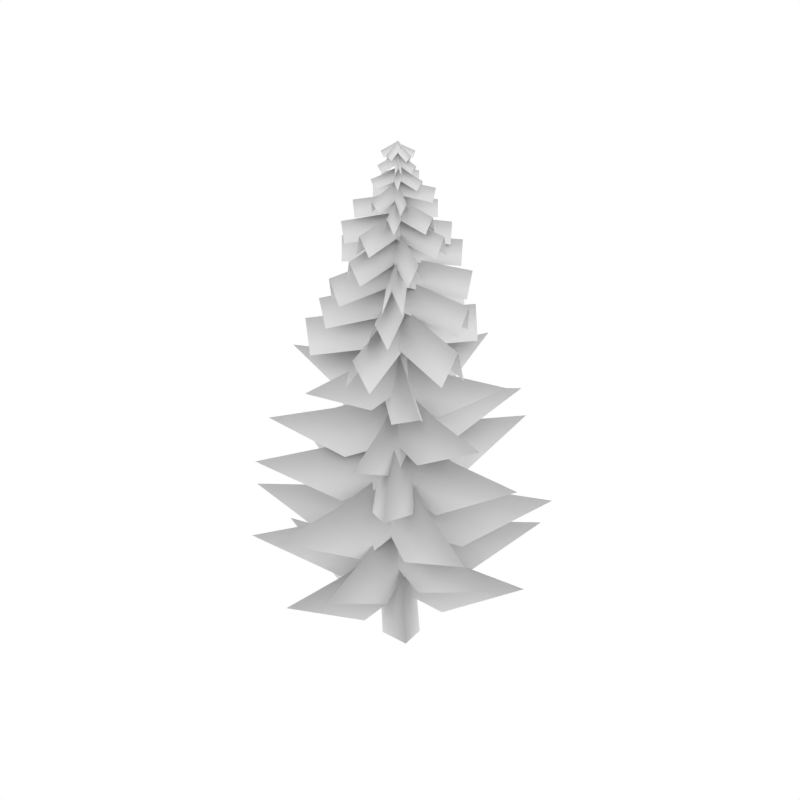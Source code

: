 # Source: Spruce.blend  (saved by Blender 2.79.0; exported with 4.5.12 LTS)
import bpy
from mathutils import Matrix  # noqa: F401  (used for matrix-valued properties, if any)

bpy.ops.wm.read_factory_settings(use_empty=True)
scene = bpy.context.scene
scene.name = 'Scene'

# ---- collections
col_collection_1 = bpy.data.collections.new('Collection 1'); scene.collection.children.link(col_collection_1)
col_collection_2 = bpy.data.collections.new('Collection 2'); scene.collection.children.link(col_collection_2)
col_collection_2.hide_render = True
col_collection_2.hide_viewport = True

# ---- materials (node trees are filled in below, after node groups)
mat_sprucebranch = bpy.data.materials.new('SpruceBranch')
mat_sprucebranch.alpha_threshold = 0.0
mat_sprucebranch.use_transparent_shadow = False
mat_sprucebranch.roughness = 0.5
mat_sprucebranch.specular_intensity = 0.0
mat_sprucetrunk = bpy.data.materials.new('SpruceTrunk')
mat_sprucetrunk.alpha_threshold = 0.0
mat_sprucetrunk.use_transparent_shadow = False
mat_sprucetrunk.roughness = 0.5
mat_sprucetrunk.specular_intensity = 0.0
mat_sprucetrunk.line_color = (0.0, 0.0, 0.0, 1.0)

# ---- material node trees

# ---- world
world_world = bpy.data.worlds.new('World'); scene.world = world_world
world_world.color = (1.0, 1.0, 1.0)
world_world.use_sun_shadow = False
world_world.sun_shadow_jitter_overblur = 0.0
world_world.cycles.sampling_method = 'NONE'
world_world.cycles.sample_map_resolution = 256

# ---- meshes
me_spruce = bpy.data.meshes.new('Spruce')
me_spruce.from_pydata([(0.1928, 10.22, -0.6792), (0.00973, 10.4, -0.3863), (-0.07986, 10.4, -0.4423), (0.1032, 10.22, -0.7352), (2.049e-08, 10.52, -0.4704), (0.1831, 10.34, -0.7633), (0.2468, 10.2, -0.4076), (-0.07968, 10.42, -0.4208), (-0.0754, 10.42, -0.5263), (0.2511, 10.2, -0.5131), (2.794e-08, 10.53, -0.4704), (0.3265, 10.32, -0.4572), (-0.1089, 10.2, -0.6789), (0.09503, 10.43, -0.4406), (0.01477, 10.43, -0.3719), (-0.1891, 10.2, -0.6102), (-3.725e-09, 10.54, -0.4704), (-0.2039, 10.31, -0.7086), (-0.2551, 10.23, -0.3973), (0.04097, 10.43, -0.5512), (0.0897, 10.43, -0.4575), (-0.2063, 10.23, -0.3036), (-9.313e-09, 10.55, -0.4704), (-0.296, 10.35, -0.3165), (-0.0586, 10.23, -0.2247), (-0.05097, 10.44, -0.55), (0.05465, 10.44, -0.5475), (0.04702, 10.23, -0.2223), (7.451e-09, 10.56, -0.4704), (-0.007622, 10.35, -0.1452), (0.311, 9.979, -0.4742), (-0.06664, 10.2, -0.3948), (-0.09144, 10.2, -0.5128), (0.2862, 9.979, -0.5922), (3.166e-08, 10.34, -0.4704), (0.3777, 10.12, -0.5498), (0.1702, 9.992, -0.1801), (-0.09148, 10.19, -0.4844), (-8.051e-05, 10.19, -0.5629), (0.2615, 9.992, -0.2586), (2.421e-08, 10.33, -0.4704), (0.2616, 10.14, -0.1661), (-0.2396, 9.974, -0.2452), (-0.00518, 10.18, -0.5653), (0.09206, 10.18, -0.4941), (-0.1424, 9.974, -0.174), (-5.588e-09, 10.32, -0.4704), (-0.2345, 10.12, -0.1503), (-0.007231, 9.991, -0.8266), (0.07076, 10.16, -0.4217), (-0.0476, 10.16, -0.3989), (-0.1256, 9.991, -0.8038), (3.725e-09, 10.31, -0.4704), (-0.07799, 10.14, -0.8753), (-0.3227, 9.992, -0.6439), (0.0727, 10.15, -0.5093), (0.03387, 10.15, -0.3952), (-0.3616, 9.992, -0.5298), (-1.49e-08, 10.3, -0.4704), (-0.3954, 10.14, -0.605), (-0.3573, 9.655, -0.1817), (-0.009662, 9.85, -0.5733), (0.1034, 9.85, -0.473), (-0.2443, 9.655, -0.08137), (-1.304e-08, 10.04, -0.4704), (-0.3476, 9.845, -0.07875), (-0.4152, 9.653, -0.6351), (0.09069, 9.865, -0.5285), (0.05953, 9.865, -0.3806), (-0.4464, 9.653, -0.4873), (-2.235e-08, 10.05, -0.4704), (-0.5059, 9.841, -0.577), (0.1937, 9.749, -0.0009489), (-0.08716, 9.869, -0.4688), (0.0424, 9.869, -0.5466), (0.3233, 9.749, -0.07873), (2.421e-08, 10.07, -0.4704), (0.2809, 9.947, -0.002569), (0.4183, 9.655, -0.526), (-0.06058, 9.898, -0.3715), (-0.107, 9.898, -0.5153), (0.3719, 9.655, -0.6698), (3.725e-08, 10.08, -0.4704), (0.4788, 9.837, -0.6249), (0.1601, 9.709, -0.9013), (0.06084, 9.903, -0.3869), (-0.08754, 9.903, -0.4156), (0.01174, 9.709, -0.9299), (1.49e-08, 10.09, -0.4704), (0.09927, 9.899, -0.9848), (-0.5859, 9.354, -0.6326), (0.1031, 9.611, -0.56), (0.08218, 9.611, -0.3613), (-0.6069, 9.354, -0.4338), (-3.353e-08, 9.862, -0.4704), (-0.689, 9.605, -0.5429), (-0.1206, 9.282, -1.015), (0.1373, 9.603, -0.4018), (-0.047, 9.603, -0.3243), (-0.3049, 9.282, -0.9378), (-7.451e-09, 9.845, -0.4704), (-0.2579, 9.523, -1.084), (0.5967, 9.407, -0.7789), (0.01201, 9.566, -0.3557), (-0.1052, 9.566, -0.5177), (0.4795, 9.407, -0.9408), (4.284e-08, 9.827, -0.4704), (0.5847, 9.669, -0.8936), (-0.17, 9.28, 0.09542), (-0.08685, 9.56, -0.5833), (0.1115, 9.56, -0.559), (0.02838, 9.28, 0.1197), (3.725e-09, 9.808, -0.4704), (-0.08316, 9.528, 0.2084), (0.421, 9.282, -0.03227), (-0.1346, 9.54, -0.446), (-0.01516, 9.54, -0.6063), (0.5404, 9.282, -0.1926), (4.098e-08, 9.791, -0.4704), (0.5555, 9.533, -0.05667), (0.8159, 8.944, -0.2993), (-0.07547, 9.133, -0.3512), (-0.06113, 9.133, -0.5976), (0.8303, 8.944, -0.5457), (6.147e-08, 9.456, -0.4704), (0.8914, 9.268, -0.4185), (0.2637, 8.996, 0.3397), (-0.1356, 9.152, -0.4661), (0.08556, 9.152, -0.5757), (0.4849, 8.996, 0.2301), (3.166e-08, 9.478, -0.4704), (0.3993, 9.322, 0.3354), (0.4062, 8.982, -1.194), (0.09024, 9.178, -0.3603), (-0.1406, 9.178, -0.4478), (0.1753, 8.982, -1.281), (2.608e-08, 9.501, -0.4704), (0.3159, 9.305, -1.304), (-0.6121, 9.003, -1.03), (0.128, 9.2, -0.5332), (-0.009528, 9.2, -0.3282), (-0.7497, 9.003, -0.8246), (-3.539e-08, 9.523, -0.4704), (-0.7401, 9.326, -0.9668), (-0.7964, 9.045, -0.1976), (-0.0006038, 9.219, -0.609), (0.1128, 9.219, -0.3898), (-0.6831, 9.045, 0.02167), (-3.912e-08, 9.544, -0.4704), (-0.7958, 9.37, -0.05898), (-0.1445, 8.581, 0.5857), (-0.1572, 8.802, -0.5486), (0.1554, 8.802, -0.5521), (0.168, 8.581, 0.5822), (7.451e-09, 9.213, -0.4704), (0.01265, 8.993, 0.6639), (-0.9809, 8.528, -0.0961), (0.001795, 8.777, -0.6509), (0.1555, 8.777, -0.3787), (-0.8272, 8.528, 0.1761), (-5.029e-08, 9.186, -0.4704), (-0.9826, 8.937, 0.08439), (-0.5872, 8.502, -1.341), (0.1759, 8.75, -0.5098), (-0.05435, 8.75, -0.2985), (-0.8175, 8.502, -1.13), (-3.725e-08, 9.159, -0.4704), (-0.7631, 8.911, -1.302), (1.066, 8.52, -0.3079), (-0.07229, 8.716, -0.3146), (-0.07045, 8.716, -0.6271), (1.068, 8.52, -0.6204), (7.451e-08, 9.129, -0.4704), (1.139, 8.932, -0.4637), (0.6578, 8.453, -1.296), (0.09195, 8.692, -0.3172), (-0.1787, 8.692, -0.4736), (0.3872, 8.453, -1.452), (4.098e-08, 9.102, -0.4704), (0.5658, 8.863, -1.449), (-0.3719, 7.947, -1.647), (0.2086, 8.226, -0.4597), (-0.1196, 8.226, -0.2992), (-0.7001, 7.947, -1.487), (-2.794e-08, 8.705, -0.4704), (-0.5805, 8.426, -1.658), (0.8532, 8.024, -1.399), (0.104, 8.254, -0.2986), (-0.198, 8.254, -0.5043), (0.5512, 8.024, -1.604), (5.215e-08, 8.737, -0.4704), (0.7492, 8.507, -1.571), (-1.228, 8.004, -0.4689), (0.07652, 8.293, -0.6668), (0.1313, 8.293, -0.3056), (-1.173, 8.004, -0.1077), (-7.078e-08, 8.772, -0.4704), (-1.304, 8.482, -0.2725), (-0.2767, 8.034, 0.7252), (-0.1739, 8.325, -0.5899), (0.1903, 8.325, -0.5614), (0.0876, 8.034, 0.7537), (1.863e-09, 8.803, -0.4704), (-0.1027, 8.512, 0.8447), (0.9302, 8.096, 0.3586), (-0.1784, 8.354, -0.369), (0.02212, 8.354, -0.6744), (1.131, 8.096, 0.05316), (7.264e-08, 8.835, -0.4704), (1.109, 8.577, 0.2572), (0.6176, 7.589, 0.7542), (-0.2236, 7.873, -0.4386), (0.105, 7.873, -0.6703), (0.9462, 7.589, 0.5224), (5.774e-08, 8.402, -0.4704), (0.8412, 8.118, 0.7223), (-0.7662, 7.52, 0.642), (-0.1298, 7.841, -0.663), (0.2317, 7.841, -0.4867), (-0.4048, 7.52, 0.8183), (-3.166e-08, 8.367, -0.4704), (-0.6364, 8.047, 0.8346), (-1.258, 7.487, -0.9649), (0.1577, 7.806, -0.6406), (0.06786, 7.806, -0.2486), (-1.348, 7.487, -0.5729), (-7.823e-08, 8.333, -0.4704), (-1.416, 8.013, -0.7947), (1.249, 7.51, -1.076), (0.03714, 7.763, -0.2525), (-0.189, 7.763, -0.585), (1.023, 7.51, -1.409), (7.823e-08, 8.294, -0.4704), (1.212, 8.041, -1.294), (0.0945, 7.425, -1.825), (0.2092, 7.732, -0.3752), (-0.1917, 7.732, -0.3434), (-0.3064, 7.425, -1.794), (0.0, 8.259, -0.4704), (-0.1147, 7.952, -1.921), (-1.24, 6.853, 0.318), (-0.05155, 7.185, -0.7138), (0.2337, 7.185, -0.3852), (-0.9549, 6.853, 0.6466), (-6.519e-08, 7.756, -0.4704), (-1.189, 7.423, 0.5614), (-1.33, 6.945, -1.168), (0.1658, 7.219, -0.6428), (0.02167, 7.219, -0.2322), (-1.474, 6.945, -0.7574), (-8.382e-08, 7.794, -0.4704), (-1.496, 7.52, -0.9956), (0.3779, 6.92, 0.9422), (-0.2494, 7.266, -0.4983), (0.1495, 7.266, -0.672), (0.7768, 6.92, 0.7685), (4.284e-08, 7.835, -0.4704), (0.6273, 7.49, 0.9701), (1.461, 6.957, -0.5183), (-0.0842, 7.303, -0.2337), (-0.163, 7.303, -0.6616), (1.382, 6.957, -0.9462), (9.872e-08, 7.873, -0.4704), (1.545, 7.526, -0.755), (0.6691, 7.031, -1.795), (0.1714, 7.338, -0.2962), (-0.2415, 7.338, -0.4334), (0.2562, 7.031, -1.932), (3.539e-08, 7.91, -0.4704), (0.4977, 7.603, -1.969), (1.694, 6.224, 0.2627), (-0.2036, 6.605, -0.2448), (-0.06377, 6.605, -0.7675), (1.833, 6.224, -0.26), (1.192e-07, 7.317, -0.4704), (1.897, 6.936, 0.03709), (0.167, 6.131, 1.339), (-0.3001, 6.563, -0.5575), (0.2253, 6.563, -0.6869), (0.6924, 6.131, 1.21), (3.353e-08, 7.271, -0.4704), (0.4671, 6.84, 1.426), (-1.726, 6.086, 0.1027), (0.01627, 6.516, -0.7821), (0.2613, 6.516, -0.2997), (-1.481, 6.086, 0.5852), (-9.872e-08, 7.224, -0.4704), (-1.742, 6.795, 0.4144), (0.768, 6.117, -2.173), (0.2262, 6.458, -0.2773), (-0.2941, 6.458, -0.426), (0.2477, 6.117, -2.321), (3.725e-08, 7.172, -0.4704), (0.5418, 6.831, -2.366), (-0.06581, 5.32, -0.11), (-0.288, 5.32, -0.6968), (1.304e-07, 6.14, -0.4704), (2.138, 5.777, -1.28), (1.045, 5.048, -0.5307), (0.8228, 5.048, -1.118), (1.057, 5.879, -0.8707), (-0.3524, 5.396, -0.3437), (0.0649, 5.396, -0.8393), (1.118e-07, 6.243, -0.4704), (1.808, 5.89, 1.052), (0.5876, 5.125, 0.4479), (1.005, 5.125, -0.04768), (0.8945, 5.984, 0.2828), (0.04881, 5.455, -0.8359), (0.2617, 5.451, -0.2226), (-1.285e-07, 6.307, -0.4704), (-2.246, 6.016, 0.3076), (-1.121, 5.217, -0.431), (-0.9083, 5.213, 0.1823), (-1.113, 6.079, -0.08518), (0.2687, 5.539, -0.2107), (-0.3622, 5.539, -0.3785), (4.098e-08, 6.395, -0.4704), (0.6127, 6.06, -2.775), (0.5875, 5.278, -1.41), (-0.04344, 5.278, -1.578), (0.3033, 6.144, -1.611), (0.377, 5.619, -0.6006), (-0.01005, 5.619, -0.07174), (-1.08e-07, 6.467, -0.4704), (-1.915, 6.006, -1.872), (-0.6155, 5.292, -1.327), (-1.003, 5.292, -0.7981), (-0.9443, 6.154, -1.161), (-0.2889, 5.681, -0.7464), (0.3596, 5.681, -0.6444), (-1.676e-08, 6.531, -0.4704), (-0.3693, 6.069, 1.877), (-0.4803, 5.354, 0.4707), (0.1682, 5.354, 0.5727), (-0.1821, 6.217, 0.6876), (0.3179, 4.715, -0.7978), (0.1954, 4.715, -0.05802), (-1.527e-07, 5.686, -0.4704), (-2.678, 5.158, -0.9138), (-1.071, 4.341, -1.028), (-1.193, 4.341, -0.2879), (-1.321, 5.327, -0.6891), (0.1452, 4.644, -0.03864), (-0.4553, 4.644, -0.4856), (9.872e-08, 5.613, -0.4704), (1.618, 5.086, -2.644), (0.984, 4.27, -1.166), (0.3835, 4.27, -1.613), (0.798, 5.255, -1.543), (-0.2991, 4.553, -0.1658), (-0.1017, 4.553, -0.885), (1.583e-07, 5.531, -0.4704), (2.627, 5.148, 0.2506), (1.068, 4.254, 0.2093), (1.265, 4.254, -0.5099), (1.3, 5.244, -0.1134), (0.417, 4.457, -0.4113), (-0.2855, 4.453, -0.1737), (-4.657e-08, 5.43, -0.4704), (-0.868, 5.097, -3.043), (-0.03471, 4.184, -1.752), (-0.7372, 4.18, -1.514), (-0.4298, 5.169, -1.746), (-0.1415, 4.389, -0.8742), (0.4208, 4.389, -0.3929), (-1.006e-07, 5.357, -0.4704), (-1.755, 4.954, 1.581), (-1.054, 4.08, 0.1923), (-0.4921, 4.08, 0.6736), (-0.8686, 5.061, 0.5444), (-0.4111, 4.302, -0.5489), (0.2612, 4.302, -0.7974), (5.774e-08, 5.239, -0.4704), (0.9051, 4.825, 1.979), (0.05928, 3.992, 0.7239), (0.7316, 3.992, 0.4754), (0.4475, 4.94, 0.7406), (0.2319, 3.193, -0.8808), (0.2547, 3.193, -0.07377), (-1.714e-07, 4.247, -0.4704), (-2.94, 3.782, -0.3876), (-1.296, 2.843, -0.8377), (-1.273, 2.843, -0.03073), (-1.454, 3.912, -0.4295), (0.4818, 3.29, -0.4759), (-0.2344, 3.29, -0.0494), (-8.941e-08, 4.381, -0.4704), (-1.556, 3.927, -3.083), (-0.3271, 2.943, -1.834), (-1.043, 2.943, -1.408), (-0.7697, 4.048, -1.763), (-0.2134, 3.367, -0.04676), (-0.2137, 3.362, -0.882), (1.844e-07, 4.464, -0.4704), (3.058, 4.088, -0.4693), (1.38, 3.06, -0.04557), (1.379, 3.056, -0.8808), (1.516, 4.169, -0.4693), (-0.2172, 3.475, -0.8994), (0.4791, 3.475, -0.4295), (-9.872e-08, 4.577, -0.4704), (-1.716, 4.146, 2.072), (-1.11, 3.139, 0.4237), (-0.414, 3.139, 0.8936), (-0.8497, 4.254, 0.7885), (-0.5131, 3.578, -0.4711), (0.1803, 3.578, -0.9508), (1.043e-07, 4.669, -0.4704), (1.736, 4.076, 2.04), (0.3871, 3.157, 0.8302), (1.08, 3.157, 0.3505), (0.8564, 4.266, 0.7677), (0.2348, 3.658, -0.01318), (-0.5105, 3.658, -0.4106), (8.754e-08, 4.752, -0.4704), (1.439, 4.157, -3.169), (0.9806, 3.236, -1.412), (0.2353, 3.236, -1.809), (0.7096, 4.347, -1.801), (0.459, 2.613, -0.152), (-0.459, 2.613, -0.152), (1.863e-09, 3.801, -0.4704), (2.049e-08, 3.155, -3.794), (0.459, 2.154, -1.875), (-0.459, 2.154, -1.875), (1.304e-08, 3.362, -2.11), (-0.4924, 2.525, -0.2087), (-0.07274, 2.525, -1.023), (1.751e-07, 3.712, -0.4704), (2.949, 3.067, 1.049), (1.036, 2.068, 0.579), (1.456, 2.068, -0.2356), (1.455, 3.273, 0.279), (-0.4277, 2.414, -0.7708), (0.4804, 2.414, -0.6761), (-1.863e-08, 3.611, -0.4704), (-0.3456, 3.142, 2.846), (-0.6075, 2.048, 0.9549), (0.3006, 2.048, 1.05), (-0.1711, 3.26, 1.172), (0.01199, 2.296, 0.04504), (-0.4154, 2.291, -0.7559), (1.751e-07, 3.488, -0.4704), (2.933, 3.08, -2.033), (1.54, 1.963, -0.7685), (1.113, 1.958, -1.569), (1.454, 3.168, -1.244), (0.4593, 2.213, -0.7221), (-0.009496, 2.213, 0.05325), (-1.658e-07, 3.399, -0.4704), (-2.828, 2.905, -2.181), (-1.011, 1.835, -1.611), (-1.48, 1.835, -0.836), (-1.399, 3.036, -1.317), (0.01259, 2.107, -0.9826), (0.4471, 2.107, -0.2203), (-1.621e-07, 3.253, -0.4704), (-2.777, 2.747, 1.112), (-1.431, 1.727, -0.16), (-0.996, 1.727, 0.6023), (-1.373, 2.888, 0.3122), (0.4775, 1.142, -0.3358), (-0.3419, 1.142, -0.111), (-4.657e-08, 2.251, -0.4704), (-0.8188, 1.761, -3.455), (0.05193, 0.7732, -1.887), (-0.7674, 0.7732, -1.662), (-0.4049, 1.898, -1.946), (0.1259, 1.244, 0.02085), (-0.489, 1.244, -0.6049), (1.36e-07, 2.392, -0.4704), (2.283, 1.914, -2.713), (1.313, 0.8781, -1.145), (0.6979, 0.8781, -1.771), (1.129, 2.041, -1.58), (-0.4864, 1.324, -0.5828), (0.3675, 1.32, -0.7916), (4.657e-08, 2.479, -0.4704), (0.7625, 2.084, 2.656), (-0.08982, 1.002, 1.046), (0.7641, 0.9969, 0.8372), (0.3774, 2.169, 1.08), (0.3844, 1.439, -0.7996), (0.07778, 1.439, 0.02961), (-1.77e-07, 2.598, -0.4704), (-3.028, 2.144, -1.59), (-1.191, 1.085, -1.382), (-1.498, 1.085, -0.553), (-1.499, 2.258, -1.025), (-0.1274, 1.546, -0.9951), (0.5361, 1.546, -0.406), (-1.248e-07, 2.695, -0.4704), (-2.133, 2.071, 1.932), (-1.233, 1.103, 0.2501), (-0.5695, 1.103, 0.8393), (-1.052, 2.271, 0.7144), (-0.4088, 1.631, -0.1162), (-0.1887, 1.631, -0.9774), (1.844e-07, 2.782, -0.4704), (3.118, 2.156, 0.3267), (1.207, 1.187, 0.297), (1.428, 1.187, -0.5642), (1.538, 2.357, -0.07727), (-0.1717, 0.7279, -0.000648), (-0.3799, 0.7279, -0.7957), (1.695e-07, 1.792, -0.4704), (2.879, 1.214, -1.224), (1.32, 0.3174, -0.3914), (1.112, 0.3174, -1.186), (1.42, 1.399, -0.8421), (-0.3383, 0.6497, -0.8376), (0.4624, 0.6497, -0.6588), (-3.725e-08, 1.712, -0.4704), (-0.6472, 1.135, 2.429), (-0.6739, 0.2399, 0.6652), (0.1269, 0.2399, 0.844), (-0.3192, 1.319, 0.9594), (0.1632, 0.5501, -0.9089), (0.2871, 0.5501, -0.101), (-1.732e-07, 1.622, -0.4704), (-2.951, 1.202, -0.01764), (-1.372, 0.2227, -0.6734), (-1.248, 0.2227, 0.1346), (-1.461, 1.308, -0.2462), (-0.4437, 0.4445, -0.3431), (0.1531, 0.4401, -0.895), (1.192e-07, 1.512, -0.4704), (2.019, 1.147, 1.716), (0.6075, 0.146, 0.7961), (1.204, 0.1416, 0.2443), (1.0, 1.225, 0.6136), (0.3221, 0.3701, -0.1296), (-0.4557, 0.3701, -0.3599), (5.029e-08, 1.432, -0.4704), (0.8398, 0.9894, -3.308), (0.7588, 0.03172, -1.605), (-0.01901, 0.03172, -1.835), (0.4155, 1.107, -1.874), (-1.07, 6.002, -1.952), (0.2983, 6.416, -0.5523), (-0.08861, 6.416, -0.174), (-1.457, 6.002, -1.574), (-7.637e-08, 7.126, -0.4704), (-1.368, 6.712, -1.87), (0.4465, 0.2755, -0.5757), (-0.1153, 0.2755, -0.02644), (-1.173e-07, 1.301, -0.4704), (-2.001, 0.8482, -2.517), (-0.5932, -0.06523, -1.639), (-1.155, -0.06523, -1.09), (-0.9893, 0.9748, -1.482), (-7.451e-09, 10.65, -0.4704), (-0.09799, 4.33, -0.527), (0.1708, -0.3659, -0.569), (0.09799, 4.33, -0.527), (0.1708, -0.3659, -0.3718), (0.09799, 4.33, -0.4138), (-1.863e-08, -0.3659, -0.2731), (-1.304e-08, 4.33, -0.3573), (-0.1708, -0.3659, -0.3718), (-0.09799, 4.33, -0.4138), (-1.863e-09, -0.3659, -0.6677), (-3.725e-09, 4.33, -0.5836), (-0.1708, -0.3659, -0.569)], [], [(0, 5, 4, 1), (5, 3, 2, 4), (6, 11, 10, 7), (11, 9, 8, 10), (12, 17, 16, 13), (17, 15, 14, 16), (18, 23, 22, 19), (23, 21, 20, 22), (24, 29, 28, 25), (29, 27, 26, 28), (30, 35, 34, 31), (35, 33, 32, 34), (36, 41, 40, 37), (41, 39, 38, 40), (42, 47, 46, 43), (47, 45, 44, 46), (48, 53, 52, 49), (53, 51, 50, 52), (54, 59, 58, 55), (59, 57, 56, 58), (60, 65, 64, 61), (65, 63, 62, 64), (66, 71, 70, 67), (71, 69, 68, 70), (72, 77, 76, 73), (77, 75, 74, 76), (78, 83, 82, 79), (83, 81, 80, 82), (84, 89, 88, 85), (89, 87, 86, 88), (90, 95, 94, 91), (95, 93, 92, 94), (96, 101, 100, 97), (101, 99, 98, 100), (102, 107, 106, 103), (107, 105, 104, 106), (108, 113, 112, 109), (113, 111, 110, 112), (114, 119, 118, 115), (119, 117, 116, 118), (120, 125, 124, 121), (125, 123, 122, 124), (126, 131, 130, 127), (131, 129, 128, 130), (132, 137, 136, 133), (137, 135, 134, 136), (138, 143, 142, 139), (143, 141, 140, 142), (144, 149, 148, 145), (149, 147, 146, 148), (150, 155, 154, 151), (155, 153, 152, 154), (156, 161, 160, 157), (161, 159, 158, 160), (162, 167, 166, 163), (167, 165, 164, 166), (168, 173, 172, 169), (173, 171, 170, 172), (174, 179, 178, 175), (179, 177, 176, 178), (180, 185, 184, 181), (185, 183, 182, 184), (186, 191, 190, 187), (191, 189, 188, 190), (192, 197, 196, 193), (197, 195, 194, 196), (198, 203, 202, 199), (203, 201, 200, 202), (204, 209, 208, 205), (209, 207, 206, 208), (210, 215, 214, 211), (215, 213, 212, 214), (216, 221, 220, 217), (221, 219, 218, 220), (222, 227, 226, 223), (227, 225, 224, 226), (228, 233, 232, 229), (233, 231, 230, 232), (234, 239, 238, 235), (239, 237, 236, 238), (240, 245, 244, 241), (245, 243, 242, 244), (246, 251, 250, 247), (251, 249, 248, 250), (252, 257, 256, 253), (257, 255, 254, 256), (258, 263, 262, 259), (263, 261, 260, 262), (264, 269, 268, 265), (269, 267, 266, 268), (270, 275, 274, 271), (275, 273, 272, 274), (276, 281, 280, 277), (281, 279, 278, 280), (282, 287, 286, 283), (287, 285, 284, 286), (288, 293, 292, 289), (293, 291, 290, 292), (294, 298, 300, 296), (299, 295, 296, 300), (297, 300, 298), (299, 300, 297), (301, 305, 307, 303), (306, 302, 303, 307), (304, 307, 305), (306, 307, 304), (308, 312, 314, 310), (313, 309, 310, 314), (311, 314, 312), (313, 314, 311), (315, 319, 321, 317), (320, 316, 317, 321), (318, 321, 319), (320, 321, 318), (322, 326, 328, 324), (327, 323, 324, 328), (325, 328, 326), (327, 328, 325), (329, 333, 335, 331), (334, 330, 331, 335), (332, 335, 333), (334, 335, 332), (336, 340, 342, 338), (341, 337, 338, 342), (339, 342, 340), (341, 342, 339), (343, 347, 349, 345), (348, 344, 345, 349), (346, 349, 347), (348, 349, 346), (350, 354, 356, 352), (355, 351, 352, 356), (353, 356, 354), (355, 356, 353), (357, 361, 363, 359), (362, 358, 359, 363), (360, 363, 361), (362, 363, 360), (364, 368, 370, 366), (369, 365, 366, 370), (367, 370, 368), (369, 370, 367), (371, 375, 377, 373), (376, 372, 373, 377), (374, 377, 375), (376, 377, 374), (378, 382, 384, 380), (383, 379, 380, 384), (381, 384, 382), (383, 384, 381), (385, 389, 391, 387), (390, 386, 387, 391), (388, 391, 389), (390, 391, 388), (392, 396, 398, 394), (397, 393, 394, 398), (395, 398, 396), (397, 398, 395), (399, 403, 405, 401), (404, 400, 401, 405), (402, 405, 403), (404, 405, 402), (406, 410, 412, 408), (411, 407, 408, 412), (409, 412, 410), (411, 412, 409), (413, 417, 419, 415), (418, 414, 415, 419), (416, 419, 417), (418, 419, 416), (420, 424, 426, 422), (425, 421, 422, 426), (423, 426, 424), (425, 426, 423), (427, 431, 433, 429), (432, 428, 429, 433), (430, 433, 431), (432, 433, 430), (434, 438, 440, 436), (439, 435, 436, 440), (437, 440, 438), (439, 440, 437), (441, 445, 447, 443), (446, 442, 443, 447), (444, 447, 445), (446, 447, 444), (448, 452, 454, 450), (453, 449, 450, 454), (451, 454, 452), (453, 454, 451), (455, 459, 461, 457), (460, 456, 457, 461), (458, 461, 459), (460, 461, 458), (462, 466, 468, 464), (467, 463, 464, 468), (465, 468, 466), (467, 468, 465), (469, 473, 475, 471), (474, 470, 471, 475), (472, 475, 473), (474, 475, 472), (476, 480, 482, 478), (481, 477, 478, 482), (479, 482, 480), (481, 482, 479), (483, 487, 489, 485), (488, 484, 485, 489), (486, 489, 487), (488, 489, 486), (490, 494, 496, 492), (495, 491, 492, 496), (493, 496, 494), (495, 496, 493), (497, 501, 503, 499), (502, 498, 499, 503), (500, 503, 501), (502, 503, 500), (504, 508, 510, 506), (509, 505, 506, 510), (507, 510, 508), (509, 510, 507), (511, 515, 517, 513), (516, 512, 513, 517), (514, 517, 515), (516, 517, 514), (518, 522, 524, 520), (523, 519, 520, 524), (521, 524, 522), (523, 524, 521), (525, 529, 531, 527), (530, 526, 527, 531), (528, 531, 529), (530, 531, 528), (532, 536, 538, 534), (537, 533, 534, 538), (535, 538, 536), (537, 538, 535), (539, 544, 543, 540), (544, 542, 541, 543), (545, 549, 551, 547), (550, 546, 547, 551), (548, 551, 549), (550, 551, 548), (563, 553, 552), (562, 564, 553, 563), (561, 552, 553), (560, 561, 553, 564), (559, 552, 561), (558, 559, 561, 560), (557, 552, 559), (556, 557, 559, 558), (555, 552, 557), (554, 555, 557, 556), (563, 552, 555), (562, 563, 555, 554)])
me_spruce.polygons.foreach_set('use_smooth', [True] * 256)
me_spruce.polygons.foreach_set('material_index', [0, 0, 0, 0, 0, 0, 0, 0, 0, 0, 0, 0, 0, 0, 0, 0, 0, 0, 0, 0, 0, 0, 0, 0, 0, 0, 0, 0, 0, 0, 0, 0, 0, 0, 0, 0, 0, 0, 0, 0, 0, 0, 0, 0, 0, 0, 0, 0, 0, 0, 0, 0, 0, 0, 0, 0, 0, 0, 0, 0, 0, 0, 0, 0, 0, 0, 0, 0, 0, 0, 0, 0, 0, 0, 0, 0, 0, 0, 0, 0, 0, 0, 0, 0, 0, 0, 0, 0, 0, 0, 0, 0, 0, 0, 0, 0, 0, 0, 0, 0, 0, 0, 0, 0, 0, 0, 0, 0, 0, 0, 0, 0, 0, 0, 0, 0, 0, 0, 0, 0, 0, 0, 0, 0, 0, 0, 0, 0, 0, 0, 0, 0, 0, 0, 0, 0, 0, 0, 0, 0, 0, 0, 0, 0, 0, 0, 0, 0, 0, 0, 0, 0, 0, 0, 0, 0, 0, 0, 0, 0, 0, 0, 0, 0, 0, 0, 0, 0, 0, 0, 0, 0, 0, 0, 0, 0, 0, 0, 0, 0, 0, 0, 0, 0, 0, 0, 0, 0, 0, 0, 0, 0, 0, 0, 0, 0, 0, 0, 0, 0, 0, 0, 0, 0, 0, 0, 0, 0, 0, 0, 0, 0, 0, 0, 0, 0, 0, 0, 0, 0, 0, 0, 0, 0, 0, 0, 0, 0, 0, 0, 0, 0, 0, 0, 0, 0, 0, 0, 0, 0, 0, 0, 0, 0, 1, 1, 1, 1, 1, 1, 1, 1, 1, 1, 1, 1])
_uv = me_spruce.uv_layers.new(name='UVMap')
_uv.uv.foreach_set('vector', [1.0, 0.9965, 0.5, 0.9965, 0.5, 0.0124, 1.0, 0.0124, 0.5, 0.9965, 1.006e-06, 0.9965, 0.0, 0.0124, 0.5, 0.0124, 1.0, 0.9965, 0.5, 0.9965, 0.5, 0.0124, 1.0, 0.0124, 0.5, 0.9965, 1.006e-06, 0.9965, 0.0, 0.0124, 0.5, 0.0124, 1.0, 0.9965, 0.5, 0.9965, 0.5, 0.0124, 1.0, 0.0124, 0.5, 0.9965, 1.006e-06, 0.9965, 0.0, 0.0124, 0.5, 0.0124, 1.0, 0.9965, 0.5, 0.9965, 0.5, 0.0124, 1.0, 0.0124, 0.5, 0.9965, 1.006e-06, 0.9965, 0.0, 0.0124, 0.5, 0.0124, 1.0, 0.9965, 0.5, 0.9965, 0.5, 0.0124, 1.0, 0.0124, 0.5, 0.9965, 1.006e-06, 0.9965, 0.0, 0.0124, 0.5, 0.0124, 1.0, 0.9965, 0.5, 0.9965, 0.5, 0.0124, 1.0, 0.0124, 0.5, 0.9965, 1.006e-06, 0.9965, 0.0, 0.0124, 0.5, 0.0124, 1.0, 0.9965, 0.5, 0.9965, 0.5, 0.0124, 1.0, 0.0124, 0.5, 0.9965, 1.006e-06, 0.9965, 0.0, 0.0124, 0.5, 0.0124, 1.0, 0.9965, 0.5, 0.9965, 0.5, 0.0124, 1.0, 0.0124, 0.5, 0.9965, 1.006e-06, 0.9965, 0.0, 0.0124, 0.5, 0.0124, 1.0, 0.9965, 0.5, 0.9965, 0.5, 0.0124, 1.0, 0.0124, 0.5, 0.9965, 1.006e-06, 0.9965, 0.0, 0.0124, 0.5, 0.0124, 1.0, 0.9965, 0.5, 0.9965, 0.5, 0.0124, 1.0, 0.0124, 0.5, 0.9965, 1.006e-06, 0.9965, 0.0, 0.0124, 0.5, 0.0124, 1.0, 0.9965, 0.5, 0.9965, 0.5, 0.0124, 1.0, 0.0124, 0.5, 0.9965, 1.006e-06, 0.9965, 0.0, 0.0124, 0.5, 0.0124, 1.0, 0.9965, 0.5, 0.9965, 0.5, 0.0124, 1.0, 0.0124, 0.5, 0.9965, 1.006e-06, 0.9965, 0.0, 0.0124, 0.5, 0.0124, 1.0, 0.9965, 0.5, 0.9965, 0.5, 0.0124, 1.0, 0.0124, 0.5, 0.9965, 1.006e-06, 0.9965, 0.0, 0.0124, 0.5, 0.0124, 1.0, 0.9965, 0.5, 0.9965, 0.5, 0.0124, 1.0, 0.0124, 0.5, 0.9965, 1.006e-06, 0.9965, 0.0, 0.0124, 0.5, 0.0124, 1.0, 0.9965, 0.5, 0.9965, 0.5, 0.0124, 1.0, 0.0124, 0.5, 0.9965, 1.006e-06, 0.9965, 0.0, 0.0124, 0.5, 0.0124, 1.0, 0.9965, 0.5, 0.9965, 0.5, 0.0124, 1.0, 0.0124, 0.5, 0.9965, 1.006e-06, 0.9965, 0.0, 0.0124, 0.5, 0.0124, 1.0, 0.9965, 0.5, 0.9965, 0.5, 0.0124, 1.0, 0.0124, 0.5, 0.9965, 1.006e-06, 0.9965, 0.0, 0.0124, 0.5, 0.0124, 1.0, 0.9965, 0.5, 0.9965, 0.5, 0.0124, 1.0, 0.0124, 0.5, 0.9965, 1.006e-06, 0.9965, 0.0, 0.0124, 0.5, 0.0124, 1.0, 0.9965, 0.5, 0.9965, 0.5, 0.0124, 1.0, 0.0124, 0.5, 0.9965, 1.006e-06, 0.9965, 0.0, 0.0124, 0.5, 0.0124, 1.0, 0.9965, 0.5, 0.9965, 0.5, 0.0124, 1.0, 0.0124, 0.5, 0.9965, 1.006e-06, 0.9965, 0.0, 0.0124, 0.5, 0.0124, 1.0, 0.9965, 0.5, 0.9965, 0.5, 0.0124, 1.0, 0.0124, 0.5, 0.9965, 1.006e-06, 0.9965, 0.0, 0.0124, 0.5, 0.0124, 1.0, 0.9965, 0.5, 0.9965, 0.5, 0.0124, 1.0, 0.0124, 0.5, 0.9965, 1.006e-06, 0.9965, 0.0, 0.0124, 0.5, 0.0124, 1.0, 0.9965, 0.5, 0.9965, 0.5, 0.0124, 1.0, 0.0124, 0.5, 0.9965, 1.006e-06, 0.9965, 0.0, 0.0124, 0.5, 0.0124, 1.0, 0.9965, 0.5, 0.9965, 0.5, 0.0124, 1.0, 0.0124, 0.5, 0.9965, 1.006e-06, 0.9965, 0.0, 0.0124, 0.5, 0.0124, 1.0, 0.9965, 0.5, 0.9965, 0.5, 0.0124, 1.0, 0.0124, 0.5, 0.9965, 1.006e-06, 0.9965, 0.0, 0.0124, 0.5, 0.0124, 1.0, 0.9965, 0.5, 0.9965, 0.5, 0.0124, 1.0, 0.0124, 0.5, 0.9965, 1.006e-06, 0.9965, 0.0, 0.0124, 0.5, 0.0124, 1.0, 0.9965, 0.5, 0.9965, 0.5, 0.0124, 1.0, 0.0124, 0.5, 0.9965, 1.006e-06, 0.9965, 0.0, 0.0124, 0.5, 0.0124, 1.0, 0.9965, 0.5, 0.9965, 0.5, 0.0124, 1.0, 0.0124, 0.5, 0.9965, 1.006e-06, 0.9965, 0.0, 0.0124, 0.5, 0.0124, 1.0, 0.9965, 0.5, 0.9965, 0.5, 0.0124, 1.0, 0.0124, 0.5, 0.9965, 1.006e-06, 0.9965, 0.0, 0.0124, 0.5, 0.0124, 1.0, 0.9965, 0.5, 0.9965, 0.5, 0.0124, 1.0, 0.0124, 0.5, 0.9965, 1.006e-06, 0.9965, 0.0, 0.0124, 0.5, 0.0124, 1.0, 0.9965, 0.5, 0.9965, 0.5, 0.0124, 1.0, 0.0124, 0.5, 0.9965, 1.006e-06, 0.9965, 0.0, 0.0124, 0.5, 0.0124, 1.0, 0.9965, 0.5, 0.9965, 0.5, 0.0124, 1.0, 0.0124, 0.5, 0.9965, 1.006e-06, 0.9965, 0.0, 0.0124, 0.5, 0.0124, 1.0, 0.9965, 0.5, 0.9965, 0.5, 0.0124, 1.0, 0.0124, 0.5, 0.9965, 1.006e-06, 0.9965, 0.0, 0.0124, 0.5, 0.0124, 1.0, 0.9965, 0.5, 0.9965, 0.5, 0.0124, 1.0, 0.0124, 0.5, 0.9965, 1.006e-06, 0.9965, 0.0, 0.0124, 0.5, 0.0124, 1.0, 0.9965, 0.5, 0.9965, 0.5, 0.0124, 1.0, 0.0124, 0.5, 0.9965, 1.006e-06, 0.9965, 0.0, 0.0124, 0.5, 0.0124, 1.0, 0.9965, 0.5, 0.9965, 0.5, 0.0124, 1.0, 0.0124, 0.5, 0.9965, 1.006e-06, 0.9965, 0.0, 0.0124, 0.5, 0.0124, 1.0, 0.9965, 0.5, 0.9965, 0.5, 0.0124, 1.0, 0.0124, 0.5, 0.9965, 1.006e-06, 0.9965, 0.0, 0.0124, 0.5, 0.0124, 1.0, 0.9965, 0.5, 0.9965, 0.5, 0.0124, 1.0, 0.0124, 0.5, 0.9965, 1.006e-06, 0.9965, 0.0, 0.0124, 0.5, 0.0124, 1.0, 0.9965, 0.5, 0.9965, 0.5, 0.0124, 1.0, 0.0124, 0.5, 0.9965, 1.006e-06, 0.9965, 0.0, 0.0124, 0.5, 0.0124, 1.0, 0.9965, 0.5, 0.9965, 0.5, 0.0124, 1.0, 0.0124, 0.5, 0.9965, 1.006e-06, 0.9965, 0.0, 0.0124, 0.5, 0.0124, 1.0, 0.9965, 0.5, 0.9965, 0.5, 0.0124, 1.0, 0.0124, 0.5, 0.9965, 1.006e-06, 0.9965, 0.0, 0.0124, 0.5, 0.0124, 1.0, 0.9965, 0.5, 0.9965, 0.5, 0.0124, 1.0, 0.0124, 0.5, 0.9965, 1.006e-06, 0.9965, 0.0, 0.0124, 0.5, 0.0124, 1.0, 0.9965, 0.5, 0.9965, 0.5, 0.0124, 1.0, 0.0124, 0.5, 0.9965, 1.006e-06, 0.9965, 0.0, 0.0124, 0.5, 0.0124, 1.0, 0.9965, 0.5, 0.9965, 0.5, 0.0124, 1.0, 0.0124, 0.5, 0.9965, 1.006e-06, 0.9965, 0.0, 0.0124, 0.5, 0.0124, 1.0, 0.9965, 0.5, 0.9965, 0.5, 0.0124, 1.0, 0.0124, 0.5, 0.9965, 1.006e-06, 0.9965, 0.0, 0.0124, 0.5, 0.0124, 1.0, 0.9965, 0.5, 0.9965, 0.5, 0.0124, 1.0, 0.0124, 0.5, 0.9965, 1.006e-06, 0.9965, 0.0, 0.0124, 0.5, 0.0124, 1.0, 0.9965, 0.5, 0.9965, 0.5, 0.0124, 1.0, 0.0124, 0.5, 0.9965, 1.006e-06, 0.9965, 0.0, 0.0124, 0.5, 0.0124, 1.0, 0.9965, 0.5, 0.9965, 0.5, 0.0124, 1.0, 0.0124, 0.5, 0.9965, 1.006e-06, 0.9965, 0.0, 0.0124, 0.5, 0.0124, 1.0, 0.9965, 0.5, 0.9965, 0.5, 0.0124, 1.0, 0.0124, 0.5, 0.9965, 1.006e-06, 0.9965, 0.0, 0.0124, 0.5, 0.0124, 1.0, 0.0124, 1.0, 0.5778, 0.5, 0.5778, 0.5, 0.0124, 4.768e-07, 0.5778, 0.0, 0.0124, 0.5, 0.0124, 0.5, 0.5778, 0.5, 1.01, 0.5, 0.5778, 1.0, 0.5778, 4.768e-07, 0.5778, 0.5, 0.5778, 0.5, 1.01, 1.0, 0.0124, 1.0, 0.5778, 0.5, 0.5778, 0.5, 0.0124, 4.768e-07, 0.5778, 0.0, 0.0124, 0.5, 0.0124, 0.5, 0.5778, 0.5, 1.01, 0.5, 0.5778, 1.0, 0.5778, 4.768e-07, 0.5778, 0.5, 0.5778, 0.5, 1.01, 1.0, 0.0124, 1.0, 0.5778, 0.5, 0.5778, 0.5, 0.0124, 4.768e-07, 0.5778, 0.0, 0.0124, 0.5, 0.0124, 0.5, 0.5778, 0.5, 1.01, 0.5, 0.5778, 1.0, 0.5778, 4.768e-07, 0.5778, 0.5, 0.5778, 0.5, 1.01, 1.0, 0.0124, 1.0, 0.5778, 0.5, 0.5778, 0.5, 0.0124, 4.768e-07, 0.5778, 0.0, 0.0124, 0.5, 0.0124, 0.5, 0.5778, 0.5, 1.01, 0.5, 0.5778, 1.0, 0.5778, 4.768e-07, 0.5778, 0.5, 0.5778, 0.5, 1.01, 1.0, 0.0124, 1.0, 0.5778, 0.5, 0.5778, 0.5, 0.0124, 4.768e-07, 0.5778, 0.0, 0.0124, 0.5, 0.0124, 0.5, 0.5778, 0.5, 1.01, 0.5, 0.5778, 1.0, 0.5778, 4.768e-07, 0.5778, 0.5, 0.5778, 0.5, 1.01, 1.0, 0.0124, 1.0, 0.5778, 0.5, 0.5778, 0.5, 0.0124, 4.768e-07, 0.5778, 0.0, 0.0124, 0.5, 0.0124, 0.5, 0.5778, 0.5, 1.01, 0.5, 0.5778, 1.0, 0.5778, 4.768e-07, 0.5778, 0.5, 0.5778, 0.5, 1.01, 1.0, 0.0124, 1.0, 0.5778, 0.5, 0.5778, 0.5, 0.0124, 4.768e-07, 0.5778, 0.0, 0.0124, 0.5, 0.0124, 0.5, 0.5778, 0.5, 1.01, 0.5, 0.5778, 1.0, 0.5778, 4.768e-07, 0.5778, 0.5, 0.5778, 0.5, 1.01, 1.0, 0.0124, 1.0, 0.5778, 0.5, 0.5778, 0.5, 0.0124, 4.768e-07, 0.5778, 0.0, 0.0124, 0.5, 0.0124, 0.5, 0.5778, 0.5, 1.01, 0.5, 0.5778, 1.0, 0.5778, 4.768e-07, 0.5778, 0.5, 0.5778, 0.5, 1.01, 1.0, 0.0124, 1.0, 0.5778, 0.5, 0.5778, 0.5, 0.0124, 4.768e-07, 0.5778, 0.0, 0.0124, 0.5, 0.0124, 0.5, 0.5778, 0.5, 1.01, 0.5, 0.5778, 1.0, 0.5778, 4.768e-07, 0.5778, 0.5, 0.5778, 0.5, 1.01, 1.0, 0.0124, 1.0, 0.5778, 0.5, 0.5778, 0.5, 0.0124, 4.768e-07, 0.5778, 0.0, 0.0124, 0.5, 0.0124, 0.5, 0.5778, 0.5, 1.01, 0.5, 0.5778, 1.0, 0.5778, 4.768e-07, 0.5778, 0.5, 0.5778, 0.5, 1.01, 1.0, 0.0124, 1.0, 0.5778, 0.5, 0.5778, 0.5, 0.0124, 4.768e-07, 0.5778, 0.0, 0.0124, 0.5, 0.0124, 0.5, 0.5778, 0.5, 1.01, 0.5, 0.5778, 1.0, 0.5778, 4.768e-07, 0.5778, 0.5, 0.5778, 0.5, 1.01, 1.0, 0.0124, 1.0, 0.5778, 0.5, 0.5778, 0.5, 0.0124, 4.768e-07, 0.5778, 0.0, 0.0124, 0.5, 0.0124, 0.5, 0.5778, 0.5, 1.01, 0.5, 0.5778, 1.0, 0.5778, 4.768e-07, 0.5778, 0.5, 0.5778, 0.5, 1.01, 1.0, 0.0124, 1.0, 0.5778, 0.5, 0.5778, 0.5, 0.0124, 4.768e-07, 0.5778, 0.0, 0.0124, 0.5, 0.0124, 0.5, 0.5778, 0.5, 1.01, 0.5, 0.5778, 1.0, 0.5778, 4.768e-07, 0.5778, 0.5, 0.5778, 0.5, 1.01, 1.0, 0.0124, 1.0, 0.5778, 0.5, 0.5778, 0.5, 0.0124, 4.768e-07, 0.5778, 0.0, 0.0124, 0.5, 0.0124, 0.5, 0.5778, 0.5, 1.01, 0.5, 0.5778, 1.0, 0.5778, 4.768e-07, 0.5778, 0.5, 0.5778, 0.5, 1.01, 1.0, 0.0124, 1.0, 0.5778, 0.5, 0.5778, 0.5, 0.0124, 4.768e-07, 0.5778, 0.0, 0.0124, 0.5, 0.0124, 0.5, 0.5778, 0.5, 1.01, 0.5, 0.5778, 1.0, 0.5778, 4.768e-07, 0.5778, 0.5, 0.5778, 0.5, 1.01, 1.0, 0.0124, 1.0, 0.5778, 0.5, 0.5778, 0.5, 0.0124, 4.768e-07, 0.5778, 0.0, 0.0124, 0.5, 0.0124, 0.5, 0.5778, 0.5, 1.01, 0.5, 0.5778, 1.0, 0.5778, 4.768e-07, 0.5778, 0.5, 0.5778, 0.5, 1.01, 1.0, 0.0124, 1.0, 0.5778, 0.5, 0.5778, 0.5, 0.0124, 4.768e-07, 0.5778, 0.0, 0.0124, 0.5, 0.0124, 0.5, 0.5778, 0.5, 1.01, 0.5, 0.5778, 1.0, 0.5778, 4.768e-07, 0.5778, 0.5, 0.5778, 0.5, 1.01, 1.0, 0.0124, 1.0, 0.5778, 0.5, 0.5778, 0.5, 0.0124, 4.768e-07, 0.5778, 0.0, 0.0124, 0.5, 0.0124, 0.5, 0.5778, 0.5, 1.01, 0.5, 0.5778, 1.0, 0.5778, 4.768e-07, 0.5778, 0.5, 0.5778, 0.5, 1.01, 1.0, 0.0124, 1.0, 0.5778, 0.5, 0.5778, 0.5, 0.0124, 4.768e-07, 0.5778, 0.0, 0.0124, 0.5, 0.0124, 0.5, 0.5778, 0.5, 1.01, 0.5, 0.5778, 1.0, 0.5778, 4.768e-07, 0.5778, 0.5, 0.5778, 0.5, 1.01, 1.0, 0.0124, 1.0, 0.5778, 0.5, 0.5778, 0.5, 0.0124, 4.768e-07, 0.5778, 0.0, 0.0124, 0.5, 0.0124, 0.5, 0.5778, 0.5, 1.01, 0.5, 0.5778, 1.0, 0.5778, 4.768e-07, 0.5778, 0.5, 0.5778, 0.5, 1.01, 1.0, 0.0124, 1.0, 0.5778, 0.5, 0.5778, 0.5, 0.0124, 4.768e-07, 0.5778, 0.0, 0.0124, 0.5, 0.0124, 0.5, 0.5778, 0.5, 1.01, 0.5, 0.5778, 1.0, 0.5778, 4.768e-07, 0.5778, 0.5, 0.5778, 0.5, 1.01, 1.0, 0.0124, 1.0, 0.5778, 0.5, 0.5778, 0.5, 0.0124, 4.768e-07, 0.5778, 0.0, 0.0124, 0.5, 0.0124, 0.5, 0.5778, 0.5, 1.01, 0.5, 0.5778, 1.0, 0.5778, 4.768e-07, 0.5778, 0.5, 0.5778, 0.5, 1.01, 1.0, 0.0124, 1.0, 0.5778, 0.5, 0.5778, 0.5, 0.0124, 4.768e-07, 0.5778, 0.0, 0.0124, 0.5, 0.0124, 0.5, 0.5778, 0.5, 1.01, 0.5, 0.5778, 1.0, 0.5778, 4.768e-07, 0.5778, 0.5, 0.5778, 0.5, 1.01, 1.0, 0.0124, 1.0, 0.5778, 0.5, 0.5778, 0.5, 0.0124, 4.768e-07, 0.5778, 0.0, 0.0124, 0.5, 0.0124, 0.5, 0.5778, 0.5, 1.01, 0.5, 0.5778, 1.0, 0.5778, 4.768e-07, 0.5778, 0.5, 0.5778, 0.5, 1.01, 1.0, 0.0124, 1.0, 0.5778, 0.5, 0.5778, 0.5, 0.0124, 4.768e-07, 0.5778, 0.0, 0.0124, 0.5, 0.0124, 0.5, 0.5778, 0.5, 1.01, 0.5, 0.5778, 1.0, 0.5778, 4.768e-07, 0.5778, 0.5, 0.5778, 0.5, 1.01, 1.0, 0.0124, 1.0, 0.5778, 0.5, 0.5778, 0.5, 0.0124, 4.768e-07, 0.5778, 0.0, 0.0124, 0.5, 0.0124, 0.5, 0.5778, 0.5, 1.01, 0.5, 0.5778, 1.0, 0.5778, 4.768e-07, 0.5778, 0.5, 0.5778, 0.5, 1.01, 1.0, 0.0124, 1.0, 0.5778, 0.5, 0.5778, 0.5, 0.0124, 4.768e-07, 0.5778, 0.0, 0.0124, 0.5, 0.0124, 0.5, 0.5778, 0.5, 1.01, 0.5, 0.5778, 1.0, 0.5778, 4.768e-07, 0.5778, 0.5, 0.5778, 0.5, 1.01, 1.0, 0.0124, 1.0, 0.5778, 0.5, 0.5778, 0.5, 0.0124, 4.768e-07, 0.5778, 0.0, 0.0124, 0.5, 0.0124, 0.5, 0.5778, 0.5, 1.01, 0.5, 0.5778, 1.0, 0.5778, 4.768e-07, 0.5778, 0.5, 0.5778, 0.5, 1.01, 1.0, 0.0124, 1.0, 0.5778, 0.5, 0.5778, 0.5, 0.0124, 4.768e-07, 0.5778, 0.0, 0.0124, 0.5, 0.0124, 0.5, 0.5778, 0.5, 1.01, 0.5, 0.5778, 1.0, 0.5778, 4.768e-07, 0.5778, 0.5, 0.5778, 0.5, 1.01, 1.0, 0.0124, 1.0, 0.5778, 0.5, 0.5778, 0.5, 0.0124, 4.768e-07, 0.5778, 0.0, 0.0124, 0.5, 0.0124, 0.5, 0.5778, 0.5, 1.01, 0.5, 0.5778, 1.0, 0.5778, 4.768e-07, 0.5778, 0.5, 0.5778, 0.5, 1.01, 1.0, 0.0124, 1.0, 0.5778, 0.5, 0.5778, 0.5, 0.0124, 4.768e-07, 0.5778, 0.0, 0.0124, 0.5, 0.0124, 0.5, 0.5778, 0.5, 1.01, 0.5, 0.5778, 1.0, 0.5778, 4.768e-07, 0.5778, 0.5, 0.5778, 0.5, 1.01, 1.0, 0.0124, 1.0, 0.5778, 0.5, 0.5778, 0.5, 0.0124, 4.768e-07, 0.5778, 0.0, 0.0124, 0.5, 0.0124, 0.5, 0.5778, 0.5, 1.01, 0.5, 0.5778, 1.0, 0.5778, 4.768e-07, 0.5778, 0.5, 0.5778, 0.5, 1.01, 1.0, 0.0124, 1.0, 0.5778, 0.5, 0.5778, 0.5, 0.0124, 4.768e-07, 0.5778, 0.0, 0.0124, 0.5, 0.0124, 0.5, 0.5778, 0.5, 1.01, 0.5, 0.5778, 1.0, 0.5778, 4.768e-07, 0.5778, 0.5, 0.5778, 0.5, 1.01, 1.0, 0.0124, 1.0, 0.5778, 0.5, 0.5778, 0.5, 0.0124, 4.768e-07, 0.5778, 0.0, 0.0124, 0.5, 0.0124, 0.5, 0.5778, 0.5, 1.01, 0.5, 0.5778, 1.0, 0.5778, 4.768e-07, 0.5778, 0.5, 0.5778, 0.5, 1.01, 1.0, 0.0124, 1.0, 0.5778, 0.5, 0.5778, 0.5, 0.0124, 4.768e-07, 0.5778, 0.0, 0.0124, 0.5, 0.0124, 0.5, 0.5778, 0.5, 1.01, 0.5, 0.5778, 1.0, 0.5778, 4.768e-07, 0.5778, 0.5, 0.5778, 0.5, 1.01, 1.0, 0.9965, 0.5, 0.9965, 0.5, 0.0124, 1.0, 0.0124, 0.5, 0.9965, 1.006e-06, 0.9965, 0.0, 0.0124, 0.5, 0.0124, 1.0, 0.0124, 1.0, 0.5778, 0.5, 0.5778, 0.5, 0.0124, 4.768e-07, 0.5778, 0.0, 0.0124, 0.5, 0.0124, 0.5, 0.5778, 0.5, 1.01, 0.5, 0.5778, 1.0, 0.5778, 4.768e-07, 0.5778, 0.5, 0.5778, 0.5, 1.01, 1.333, 0.8603, 1.667, 0.8603, 1.089, 4.018, 1.333, -1.488, 1.667, -1.488, 1.667, 0.8603, 1.333, 0.8603, 2.0, 0.8603, 1.089, 4.018, 1.667, 0.8603, 1.192e-07, -1.488, -3.576e-07, 0.8603, -0.3333, 0.8603, -0.3333, -1.488, 0.3333, 0.8603, 1.089, 4.018, 2.0, 0.8603, 0.3333, -1.488, 0.3333, 0.8603, -3.576e-07, 0.8603, 1.192e-07, -1.488, 0.6667, 0.8603, 1.089, 4.018, 0.3333, 0.8603, 0.6667, -1.488, 0.6667, 0.8603, 0.3333, 0.8603, 0.3333, -1.488, 1.0, 0.8603, 1.089, 4.018, 0.6667, 0.8603, 1.0, -1.488, 1.0, 0.8603, 0.6667, 0.8603, 0.6667, -1.488, 1.333, 0.8603, 1.089, 4.018, 1.0, 0.8603, 1.333, -1.488, 1.333, 0.8603, 1.0, 0.8603, 1.0, -1.488])
me_spruce.materials.append(mat_sprucebranch)
me_spruce.materials.append(mat_sprucetrunk)
me_spruce.use_remesh_preserve_volume = False
me_spruce.use_remesh_preserve_attributes = False
me_spruce.use_mirror_vertex_groups = False
me_spruce.update()

# ---- objects
ob_spruce = bpy.data.objects.new('Spruce', me_spruce)

# ---- transforms, parenting, visibility, modifiers, constraints
ob_spruce.location = (0.0, 0.0, 0.0)
ob_spruce.rotation_euler = (1.571, 0.0, 0.0)
ob_spruce.lineart.crease_threshold = 0.0

# ---- collection membership
col_collection_1.objects.link(ob_spruce)
col_collection_2.objects.link(ob_spruce)

# ---- scene / render settings (as saved in the file)
scene.frame_start = 1; scene.frame_end = 250; scene.frame_set(1)
scene.render.engine = 'BLENDER_EEVEE_NEXT'
scene.render.image_settings.color_mode = 'RGB'
scene.render.image_settings.compression = 90
scene.render.resolution_x = 1600
scene.render.resolution_y = 1600
scene.render.dither_intensity = 0.0
scene.render.bake_margin = 2
scene.render.bake_bias = 0.0
scene.cycles.use_denoising = False
scene.cycles.samples = 10
scene.cycles.sampling_pattern = 'TABULATED_SOBOL'
scene.cycles.light_sampling_threshold = 0.0
scene.cycles.use_adaptive_sampling = False
scene.cycles.use_light_tree = False
scene.cycles.blur_glossy = 0.0
scene.cycles.volume_bounces = 1
scene.cycles.pixel_filter_type = 'GAUSSIAN'
scene.cycles.sample_clamp_indirect = 0.0
scene.view_settings.view_transform = 'Standard'
bpy.context.view_layer.update()

# ---- added for rendering (the .blend has no active camera): camera
cam_auto = bpy.data.cameras.new('AutoCamera')
cam_auto.lens = 50.0
cam_auto.sensor_width = 36.0
cam_auto.clip_end = 1000.0
ob_auto_camera = bpy.data.objects.new('AutoCamera', cam_auto)
scene.collection.objects.link(ob_auto_camera)
ob_auto_camera.location = (13.2318, -15.3507, 15.6901)
ob_auto_camera.rotation_euler = (1.09748, -7.21219e-08, 0.694738)
scene.camera = ob_auto_camera
bpy.context.view_layer.update()
